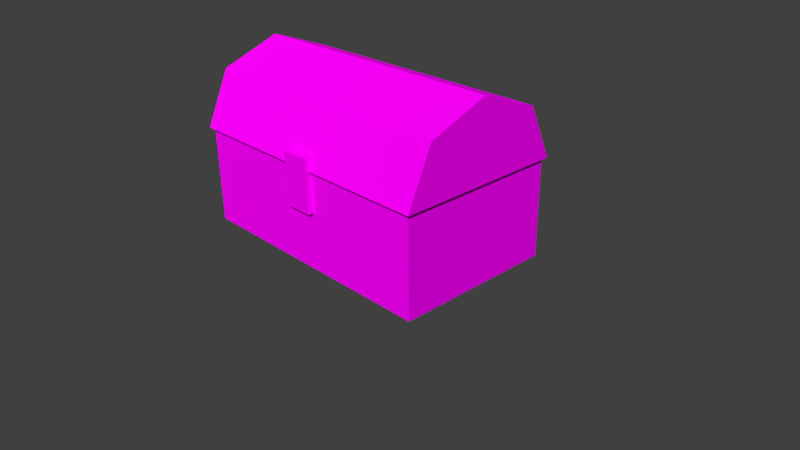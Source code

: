# Source: Truhe.blend  (saved by Blender 2.72.0; exported with 4.5.12 LTS)
import bpy
from mathutils import Matrix  # noqa: F401  (used for matrix-valued properties, if any)

bpy.ops.wm.read_factory_settings(use_empty=True)
scene = bpy.context.scene
scene.name = 'Scene'

# ---- collections
col_collection_1 = bpy.data.collections.new('Collection 1'); scene.collection.children.link(col_collection_1)

# ---- images (referenced by path relative to the original .blend; pixels are not part of the script)
import os
ASSET_DIR = os.environ.get("B2B_ASSET_DIR", "")  # directory of the original .blend (textures are referenced by path, not embedded)
HERE = os.path.dirname(os.path.abspath(__file__))  # packed textures are extracted next to this script under _unpacked/

def load_image(name, relpath, width, height, colorspace="sRGB"):
    """Load a texture the original file referenced (path relative to the .blend, or extracted next to this script)."""
    p = next((c for c in (os.path.join(HERE, relpath), os.path.join(ASSET_DIR, relpath)) if relpath and os.path.exists(c)), "")
    if p:
        img = bpy.data.images.load(p, check_existing=True)
        img.name = name
    else:  # same state as the original file: an image datablock whose file is absent (Cycles renders it pink)
        img = bpy.data.images.new(name, width, height)
        img.source = "FILE"
        img.filepath = "//" + (relpath or name)
    img.colorspace_settings.name = colorspace
    return img
img_truhe_tex_png = load_image('Truhe_tex.png', 'Truhe_tex.png', 1024, 1024, 'sRGB')

# ---- materials (node trees are filled in below, after node groups)
mat_material = bpy.data.materials.new('Material')
mat_material.alpha_threshold = 0.0
mat_material.roughness = 0.5
mat_material_001 = bpy.data.materials.new('Material.001')
mat_material_001.alpha_threshold = 0.0
mat_material_001.roughness = 0.5

# ---- material node trees
mat_material.use_nodes = True; mat_material.node_tree.nodes.clear()
_N = mat_material.node_tree.nodes; _L = mat_material.node_tree.links
n0 = _N.new('ShaderNodeOutputMaterial'); n0.name = 'Material Output'; n0.location = (300, 300)
n1 = _N.new('ShaderNodeEmission'); n1.name = 'Emission'; n1.location = (110, 300)
n1.inputs[0].default_value = (0.8, 0.8, 0.8, 1.0)
_L.new(n1.outputs[0], n0.inputs[0])
n0.is_active_output = True
mat_material_001.use_nodes = True; mat_material_001.node_tree.nodes.clear()
_N = mat_material_001.node_tree.nodes; _L = mat_material_001.node_tree.links
n0 = _N.new('ShaderNodeOutputMaterial'); n0.name = 'Material Output'; n0.location = (300, 300)
n1 = _N.new('ShaderNodeBsdfDiffuse'); n1.name = 'Diffuse BSDF'; n1.location = (10, 300)
n2 = _N.new('ShaderNodeTexImage'); n2.name = 'Image Texture'; n2.location = (-180, 300)
n2.width = 140
n2.image = img_truhe_tex_png
_L.new(n1.outputs[0], n0.inputs[0])
_L.new(n2.outputs[0], n1.inputs[0])
n0.is_active_output = True

# ---- world
world_world = bpy.data.worlds.new('World'); scene.world = world_world
world_world.color = (0.05088, 0.05088, 0.05088)
world_world.use_sun_shadow = False
world_world.sun_shadow_jitter_overblur = 0.0
world_world.cycles.sampling_method = 'MANUAL'
world_world.cycles.sample_map_resolution = 256

# ---- cameras
cam_camera = bpy.data.cameras.new('Camera')
cam_camera.clip_end = 100.0
cam_camera.lens = 35.0
cam_camera.sensor_width = 32.0
cam_camera.sensor_height = 18.0
cam_camera.ortho_scale = 7.314
cam_camera.dof.focus_distance = 0.0

# ---- meshes
me_plane_001 = bpy.data.meshes.new('Plane.001')
me_plane_001.from_pydata([(-1.0, -1.0, 0.0), (1.0, -1.0, 0.0), (-1.0, 1.0, 0.0), (1.0, 1.0, 0.0)], [], [(0, 1, 3, 2)])
me_plane_001.materials.append(mat_material)
me_plane_001.use_remesh_preserve_volume = False
me_plane_001.use_remesh_preserve_attributes = False
me_plane_001.use_mirror_vertex_groups = False
me_plane_001.update()
me_cube_001 = bpy.data.meshes.new('Cube.001')
me_cube_001.from_pydata([(-1.0, -1.0, -1.0), (-1.0, 1.0, -1.0), (1.0, 1.0, -1.0), (1.0, -1.0, -1.0), (-1.0, -1.0, 1.0), (-1.0, 1.0, 1.0), (1.0, 1.0, 1.0), (1.0, -1.0, 1.0), (9.391, 32.2, 0.562), (-9.391, 32.2, 0.562), (9.391, 27.4, 2.636), (-9.391, 27.4, 2.636), (9.391, 15.79, 3.496), (-9.391, 15.79, 3.496), (9.391, 4.185, 2.636), (-9.391, 4.185, 2.636), (9.391, -0.6223, 0.562), (-9.391, -0.6223, 0.562), (-9.391, 15.79, 0.562), (9.391, 15.79, 0.562), (-9.151, 0.09612, -3.184), (-9.151, 31.57, -3.184), (9.151, 31.57, -3.184), (9.151, 0.09612, -3.184), (-9.151, 0.09612, 0.6686), (-9.151, 31.57, 0.6686), (9.151, 31.57, 0.6686), (9.151, 0.09612, 0.6686)], [], [(4, 5, 1, 0), (5, 6, 2, 1), (6, 7, 3, 2), (7, 4, 0, 3), (0, 1, 2, 3), (7, 6, 5, 4), (8, 9, 11, 10), (10, 11, 13, 12), (12, 13, 15, 14), (14, 15, 17, 16), (15, 13, 18, 17), (9, 18, 13, 11), (8, 10, 12, 19), (14, 16, 19, 12), (16, 17, 18, 19), (8, 19, 18, 9), (24, 25, 21, 20), (25, 26, 22, 21), (26, 27, 23, 22), (27, 24, 20, 23), (20, 21, 22, 23), (27, 26, 25, 24)])
_uv = me_cube_001.uv_layers.new(name='UVMap')
_uv.uv.foreach_set('vector', [0.9362, 0.9141, 0.9362, 0.8793, 0.971, 0.8793, 0.971, 0.9141, 0.9014, 0.9141, 0.9014, 0.9489, 0.8666, 0.9489, 0.8666, 0.9141, 0.9362, 0.9837, 0.9362, 0.9489, 0.971, 0.9489, 0.971, 0.9837, 0.9362, 0.9489, 0.9362, 0.9141, 0.971, 0.9141, 0.971, 0.9489, 0.8318, 0.9141, 0.8666, 0.9141, 0.8666, 0.9489, 0.8318, 0.9489, 0.9362, 0.9489, 0.9014, 0.9489, 0.9014, 0.9141, 0.9362, 0.9141, 0.7561, 0.9608, 0.4334, 0.9608, 0.4334, 0.8448, 0.7561, 0.8448, 0.7561, 0.8447, 0.4334, 0.8447, 0.4334, 0.729, 0.7561, 0.729, 0.7561, 0.729, 0.4334, 0.729, 0.4334, 0.6134, 0.7561, 0.6134, 0.7561, 0.6134, 0.4334, 0.6134, 0.4334, 0.4981, 0.7561, 0.4981, 0.07948, 0.3881, 0.1948, 0.3451, 0.1948, 0.4919, 0.03169, 0.4919, 0.358, 0.4919, 0.1948, 0.4919, 0.1948, 0.3451, 0.3102, 0.3881, 0.358, 0.8463, 0.3102, 0.9501, 0.1948, 0.9931, 0.1948, 0.8463, 0.07948, 0.9501, 0.03169, 0.8463, 0.1948, 0.8463, 0.1948, 0.9931, 0.03169, 0.8485, 0.03169, 0.4896, 0.1948, 0.4896, 0.1948, 0.8485, 0.358, 0.8485, 0.1948, 0.8485, 0.1948, 0.4896, 0.358, 0.4896, 0.5414, 0.1749, 0.6878, 0.1749, 0.6878, 0.319, 0.5414, 0.319, 0.6878, 0.1749, 0.951, 0.1749, 0.951, 0.3191, 0.6878, 0.3191, 0.1294, 0.1747, 0.2769, 0.1747, 0.2769, 0.3193, 0.1294, 0.3193, 0.2774, 0.175, 0.5407, 0.175, 0.5407, 0.319, 0.2774, 0.319, 0.6884, 0.4614, 0.6884, 0.3189, 0.95, 0.3189, 0.95, 0.4614, 0.9496, 0.03161, 0.9496, 0.1743, 0.6884, 0.1743, 0.6884, 0.03161])
me_cube_001.materials.append(mat_material_001)
me_cube_001.use_remesh_preserve_volume = False
me_cube_001.use_remesh_preserve_attributes = False
me_cube_001.use_mirror_vertex_groups = False
me_cube_001.update()
me_plane = bpy.data.meshes.new('Plane')
me_plane.from_pydata([(-1.0, -1.0, 0.0), (1.0, -1.0, 0.0), (-1.0, 1.0, 0.0), (1.0, 1.0, 0.0)], [], [(0, 1, 3, 2)])
me_plane.materials.append(mat_material)
me_plane.use_remesh_preserve_volume = False
me_plane.use_remesh_preserve_attributes = False
me_plane.use_mirror_vertex_groups = False
me_plane.update()

# ---- objects
ob_plane_001 = bpy.data.objects.new('Plane.001', me_plane_001)
ob_cube = bpy.data.objects.new('Cube', me_cube_001)
ob_plane = bpy.data.objects.new('Plane', me_plane)
ob_camera = bpy.data.objects.new('Camera', cam_camera)

# ---- transforms, parenting, visibility, modifiers, constraints
ob_plane_001.location = (-7.19, -6.381, 6.059)
ob_plane_001.rotation_euler = (2.316, -0.0, 2.251)
ob_plane_001.scale = (3.395, 3.395, 3.395)
ob_plane_001.lineart.crease_threshold = 0.0
ob_cube.location = (0.0, -1.068, 1.348)
ob_cube.scale = (0.193, 0.06743, 0.3409)
ob_cube.lineart.crease_threshold = 0.0
ob_plane.location = (0.0, 6.642, 6.903)
ob_plane.rotation_euler = (2.316, -0.0, 0.0)
ob_plane.scale = (3.395, 3.395, 3.395)
ob_plane.lineart.crease_threshold = 0.0
ob_camera.location = (7.481, -6.508, 5.344)
ob_camera.rotation_euler = (1.109, 0.01082, 0.8149)
ob_camera.lock_rotations_4d = False
ob_camera.empty_display_type = 'ARROWS'
ob_camera.color = (0.0, 0.0, 0.0, 0.0)
ob_camera.display_type = 'WIRE'
ob_camera.lineart.crease_threshold = 0.0

# ---- collection membership
col_collection_1.objects.link(ob_plane_001)
col_collection_1.objects.link(ob_cube)
col_collection_1.objects.link(ob_plane)
col_collection_1.objects.link(ob_camera)

# ---- scene / render settings (as saved in the file)
scene.camera = ob_camera
scene.frame_start = 1; scene.frame_end = 250; scene.frame_set(1)
scene.render.engine = 'CYCLES'
scene.render.resolution_percentage = 50
scene.render.dither_intensity = 0.0
scene.cycles.use_denoising = False
scene.cycles.samples = 10
scene.cycles.sampling_pattern = 'TABULATED_SOBOL'
scene.cycles.light_sampling_threshold = 0.0
scene.cycles.use_adaptive_sampling = False
scene.cycles.use_light_tree = False
scene.cycles.blur_glossy = 0.0
scene.cycles.pixel_filter_type = 'GAUSSIAN'
scene.cycles.sample_clamp_indirect = 0.0
scene.view_settings.view_transform = 'Standard'
bpy.context.view_layer.update()

# ---- added for rendering (the .blend has no usable light): sun
light_auto_sun = bpy.data.lights.new('AutoSun', 'SUN')
light_auto_sun.energy = 3.0
light_auto_sun.angle = 0.0523599
ob_auto_sun = bpy.data.objects.new('AutoSun', light_auto_sun)
scene.collection.objects.link(ob_auto_sun)
ob_auto_sun.rotation_euler = (0.872665, 0.174533, 0.523599)
bpy.context.view_layer.update()
